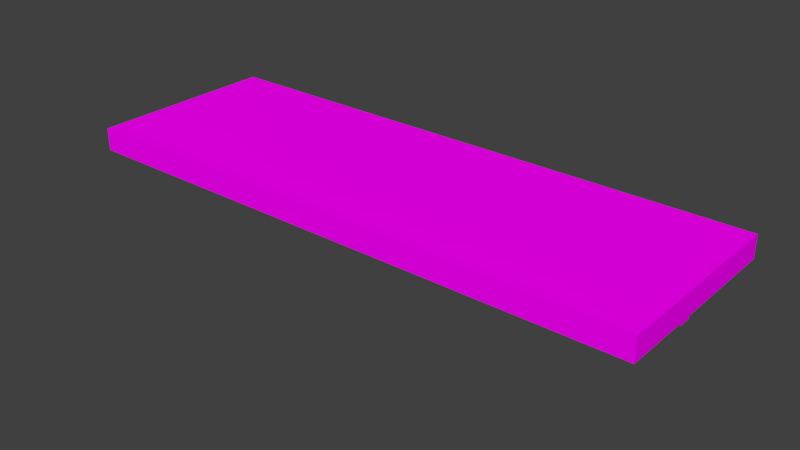# Source: bookshelf.blend  (saved by Blender 2.79.0; exported with 4.5.12 LTS)
import bpy
from mathutils import Matrix  # noqa: F401  (used for matrix-valued properties, if any)

bpy.ops.wm.read_factory_settings(use_empty=True)
scene = bpy.context.scene
scene.name = 'Scene'

# ---- collections
col_collection_1 = bpy.data.collections.new('Collection 1'); scene.collection.children.link(col_collection_1)

# ---- images (referenced by path relative to the original .blend; pixels are not part of the script)
import os
ASSET_DIR = os.environ.get("B2B_ASSET_DIR", "")  # directory of the original .blend (textures are referenced by path, not embedded)
HERE = os.path.dirname(os.path.abspath(__file__))  # packed textures are extracted next to this script under _unpacked/

def load_image(name, relpath, width, height, colorspace="sRGB"):
    """Load a texture the original file referenced (path relative to the .blend, or extracted next to this script)."""
    p = next((c for c in (os.path.join(HERE, relpath), os.path.join(ASSET_DIR, relpath)) if relpath and os.path.exists(c)), "")
    if p:
        img = bpy.data.images.load(p, check_existing=True)
        img.name = name
    else:  # same state as the original file: an image datablock whose file is absent (Cycles renders it pink)
        img = bpy.data.images.new(name, width, height)
        img.source = "FILE"
        img.filepath = "//" + (relpath or name)
    img.colorspace_settings.name = colorspace
    return img
img_lowpolytexture_png = load_image('LowPolyTexture.png', 'LowPolyTexture.png', 1024, 1024, 'sRGB')

# ---- materials (node trees are filled in below, after node groups)
mat_main = bpy.data.materials.new('Main')
mat_main.alpha_threshold = 0.0
mat_main.roughness = 0.5

# ---- material node trees
mat_main.use_nodes = True; mat_main.node_tree.nodes.clear()
_N = mat_main.node_tree.nodes; _L = mat_main.node_tree.links
n0 = _N.new('ShaderNodeOutputMaterial'); n0.name = 'Material Output'; n0.location = (300, 300)
n1 = _N.new('ShaderNodeBsdfDiffuse'); n1.name = 'Diffuse BSDF'; n1.location = (10, 300)
n2 = _N.new('ShaderNodeTexImage'); n2.name = 'Image Texture'; n2.location = (-180, 300)
n2.width = 140
n2.image = img_lowpolytexture_png
_L.new(n1.outputs[0], n0.inputs[0])
_L.new(n2.outputs[0], n1.inputs[0])
n0.is_active_output = True

# ---- world
world_world = bpy.data.worlds.new('World'); scene.world = world_world
world_world.color = (0.05088, 0.05088, 0.05088)
world_world.use_sun_shadow = False
world_world.sun_shadow_jitter_overblur = 0.0
world_world.cycles.sampling_method = 'MANUAL'

# ---- meshes
me_cube_019 = bpy.data.meshes.new('Cube.019')
me_cube_019.from_pydata([(1.985, -0.04991, -0.6216), (1.985, 0.1055, -0.6216), (1.985, -0.04991, 0.7071), (1.985, 0.1055, 0.7071), (-1.985, -0.04991, -0.6216), (-1.985, 0.1055, -0.6216), (-1.985, -0.04991, 0.7071), (-1.985, 0.1055, 0.7071), (1.663, -0.5617, -0.5101), (1.663, -0.01415, -0.5101), (1.663, -0.1055, 0.02921), (1.663, -0.01415, 0.02921), (1.517, -0.5617, -0.5101), (1.517, -0.01415, -0.5101), (1.517, -0.1055, 0.02921), (1.517, -0.01415, 0.02921), (-1.517, -0.5617, -0.5101), (-1.517, -0.01415, -0.5101), (-1.517, -0.1055, 0.02921), (-1.517, -0.01415, 0.02921), (-1.663, -0.5617, -0.5101), (-1.663, -0.01415, -0.5101), (-1.663, -0.1055, 0.02921), (-1.663, -0.01415, 0.02921), (1.663, -0.5617, -0.6156), (1.663, -0.01415, -0.6156), (1.517, -0.01415, -0.6156), (1.517, -0.5617, -0.6156), (-1.517, -0.5617, -0.6156), (-1.517, -0.01415, -0.6156), (-1.663, -0.01415, -0.6156), (-1.663, -0.5617, -0.6156)], [], [(1, 3, 2, 0), (3, 7, 6, 2), (7, 5, 4, 6), (5, 1, 0, 4), (0, 2, 6, 4), (5, 7, 3, 1), (9, 11, 10, 8), (11, 15, 14, 10), (15, 13, 12, 14), (21, 17, 29, 30), (8, 10, 14, 12), (17, 19, 18, 16), (19, 23, 22, 18), (23, 21, 20, 22), (12, 13, 26, 27), (16, 18, 22, 20), (26, 25, 24, 27), (30, 29, 28, 31), (9, 8, 24, 25), (8, 12, 27, 24), (20, 21, 30, 31), (16, 20, 31, 28), (17, 16, 28, 29), (13, 9, 25, 26)])
me_cube_019.polygons.foreach_set('use_smooth', [True] * 24)
_k = set([(0, 1), (0, 2), (0, 4), (1, 3), (1, 5), (2, 3), (2, 6), (3, 7), (4, 5), (4, 6), (5, 7), (6, 7), (8, 10), (8, 12), (8, 24), (9, 25), (10, 11), (10, 14), (12, 13), (12, 14), (12, 27), (13, 26), (14, 15), (16, 18), (16, 20), (16, 28), (17, 29), (18, 19), (18, 22), (20, 21), (20, 22), (20, 31), (21, 30), (22, 23), (24, 25), (24, 27), (25, 26), (26, 27), (28, 29), (28, 31), (29, 30), (30, 31)])
me_cube_019.attributes.new('sharp_edge', 'BOOLEAN', 'EDGE').data.foreach_set('value', [ (min(e.vertices), max(e.vertices)) in _k for e in me_cube_019.edges])
_uv = me_cube_019.uv_layers.new(name='UVMap')
_uv.uv.foreach_set('vector', [0.6536, 0.7786, 0.7175, 0.7786, 0.7175, 0.8425, 0.6536, 0.8425, 0.6536, 0.7786, 0.7175, 0.7786, 0.7175, 0.8425, 0.6536, 0.8425, 0.6536, 0.7786, 0.7175, 0.7786, 0.7175, 0.8425, 0.6536, 0.8425, 0.6536, 0.7786, 0.7175, 0.7786, 0.7175, 0.8425, 0.6536, 0.8425, 0.6536, 0.7786, 0.7175, 0.7786, 0.7175, 0.8425, 0.6536, 0.8425, 0.6536, 0.7786, 0.7175, 0.7786, 0.7175, 0.8425, 0.6536, 0.8425, 0.06661, 0.9696, 0.0612, 0.9698, 0.06211, 0.9585, 0.07034, 0.9087, 0.0612, 0.9698, 0.06331, 0.9682, 0.06507, 0.9586, 0.06211, 0.9585, 0.06331, 0.9682, 0.05845, 0.9682, 0.06984, 0.9075, 0.06507, 0.9586, 0.0, 0.0, 0.0, 0.0, 0.0, 0.0, 0.0, 0.0, 0.07034, 0.9087, 0.06211, 0.9585, 0.06507, 0.9586, 0.06984, 0.9075, 0.05844, 0.9714, 0.05191, 0.9688, 0.05015, 0.96, 0.0398, 0.9075, 0.05191, 0.9688, 0.05432, 0.9678, 0.05278, 0.9592, 0.05015, 0.96, 0.05432, 0.9678, 0.05026, 0.9714, 0.03932, 0.9089, 0.05278, 0.9592, 0.06984, 0.9075, 0.05845, 0.9682, 0.05845, 0.9682, 0.06984, 0.9075, 0.0398, 0.9075, 0.05015, 0.96, 0.05278, 0.9592, 0.03932, 0.9089, 0.05845, 0.9682, 0.06661, 0.9696, 0.07034, 0.9087, 0.06984, 0.9075, 0.05026, 0.9714, 0.05844, 0.9714, 0.0398, 0.9075, 0.03932, 0.9089, 0.06661, 0.9696, 0.07034, 0.9087, 0.07034, 0.9087, 0.06661, 0.9696, 0.07034, 0.9087, 0.06984, 0.9075, 0.06984, 0.9075, 0.07034, 0.9087, 0.03932, 0.9089, 0.05026, 0.9714, 0.05026, 0.9714, 0.03932, 0.9089, 0.0398, 0.9075, 0.03932, 0.9089, 0.03932, 0.9089, 0.0398, 0.9075, 0.05844, 0.9714, 0.0398, 0.9075, 0.0398, 0.9075, 0.05844, 0.9714, 0.0, 0.0, 0.0, 0.0, 0.0, 0.0, 0.0, 0.0])
me_cube_019.materials.append(mat_main)
me_cube_019.use_remesh_preserve_volume = False
me_cube_019.use_remesh_preserve_attributes = False
me_cube_019.use_mirror_vertex_groups = False
me_cube_019.update()
me_cube_019.normals_split_custom_set([tuple(v) for v in zip(*[iter([1.0, 0.0, 1.794e-07, 1.0, 0.0, 1.794e-07, 1.0, 0.0, 1.794e-07, 1.0, 0.0, 1.794e-07, -1.57e-07, 0.0, 1.0, -1.57e-07, 0.0, 1.0, -1.57e-07, 0.0, 1.0, -1.57e-07, 0.0, 1.0, -1.0, 0.0, -1.794e-07, -1.0, 0.0, -1.794e-07, -1.0, 0.0, -1.794e-07, -1.0, 0.0, -1.794e-07, 1.449e-07, 0.0, -1.0, 1.449e-07, 0.0, -1.0, 1.449e-07, 0.0, -1.0, 1.449e-07, 0.0, -1.0, 4.21e-14, -1.0, -2.803e-07, 4.21e-14, -1.0, -2.803e-07, 4.21e-14, -1.0, -2.803e-07, 4.21e-14, -1.0, -2.803e-07, -4.547e-14, 1.0, 3.06e-07, -4.547e-14, 1.0, 3.06e-07, -4.547e-14, 1.0, 3.06e-07, -4.547e-14, 1.0, 3.06e-07, 1.0, -3.878e-08, 1.105e-07, 1.0, 0.0, 2.211e-07, 1.0, 0.0, 2.211e-07, 1.0, -4.994e-08, 7.871e-08, -1.577e-07, -2.652e-07, 1.0, -1.577e-07, -2.652e-07, 1.0, -1.577e-07, -2.652e-07, 1.0, -1.577e-07, -2.652e-07, 1.0, -1.0, -3.46e-07, -2.211e-07, -1.0, -3.46e-07, -2.211e-07, -1.0, -3.46e-07, -2.211e-07, -1.0, -3.46e-07, -2.211e-07, 0.0, 1.0, 2.881e-07, 0.0, 1.0, 2.881e-07, 0.0, 1.0, 2.881e-07, 0.0, 1.0, 2.881e-07, 0.0, -0.7634, 0.6459, 0.0, -0.7634, 0.6459, 0.0, -0.7634, 0.6459, 0.0, -0.7634, 0.6459, 1.0, 1.906e-07, 1.105e-07, 1.0, 3.46e-07, 2.211e-07, 1.0, 3.46e-07, 2.211e-07, 1.0, 1.458e-07, 7.871e-08, -1.577e-07, -2.652e-07, 1.0, -1.577e-07, -2.652e-07, 1.0, -1.577e-07, -2.652e-07, 1.0, -1.577e-07, -2.652e-07, 1.0, -1.0, 3.46e-07, -2.211e-07, -1.0, 3.46e-07, -2.211e-07, -1.0, 3.46e-07, -2.211e-07, -1.0, 3.46e-07, -2.211e-07, -1.0, 3.513e-08, 0.0, -1.0, 3.513e-08, 0.0, -1.0, 3.513e-08, 0.0, -1.0, 3.513e-08, 0.0, 0.0, -0.7634, 0.6459, 0.0, -0.7634, 0.6459, 0.0, -0.7634, 0.6459, 0.0, -0.7634, 0.6459, 0.0, 2.177e-07, -1.0, 0.0, 2.177e-07, -1.0, 0.0, 2.177e-07, -1.0, 0.0, 2.177e-07, -1.0, 0.0, 2.177e-07, -1.0, 0.0, 2.177e-07, -1.0, 0.0, 2.177e-07, -1.0, 0.0, 2.177e-07, -1.0, 1.0, -3.878e-08, 1.105e-07, 1.0, -4.994e-08, 7.871e-08, 1.0, -7.755e-08, 0.0, 1.0, -7.755e-08, 0.0, 0.0, -1.0, 0.0, 0.0, -1.0, 0.0, 0.0, -1.0, 0.0, 0.0, -1.0, 0.0, -1.0, -7.755e-08, 0.0, -1.0, -7.755e-08, 0.0, -1.0, -7.755e-08, 0.0, -1.0, -7.755e-08, 0.0, 0.0, -1.0, 0.0, 0.0, -1.0, 0.0, 0.0, -1.0, 0.0, 0.0, -1.0, 0.0, 1.0, 1.906e-07, 1.105e-07, 1.0, 1.458e-07, 7.871e-08, 1.0, 3.513e-08, 0.0, 1.0, 3.513e-08, 0.0, 0.0, 1.0, 2.881e-07, 0.0, 1.0, 2.881e-07, 0.0, 1.0, 2.881e-07, 0.0, 1.0, 2.881e-07])] * 3)])

# ---- objects
ob_bookshelf = bpy.data.objects.new('Bookshelf', me_cube_019)

# ---- transforms, parenting, visibility, modifiers, constraints
ob_bookshelf.location = (0.0, 0.0, 0.0)
ob_bookshelf.rotation_euler = (1.571, 5.024e-15, -8.742e-08)
ob_bookshelf.scale = (0.3, 0.3, 0.3)
ob_bookshelf.color = (0.8, 0.8, 0.8, 1.0)
ob_bookshelf.lineart.crease_threshold = 0.0

# ---- collection membership
col_collection_1.objects.link(ob_bookshelf)

# ---- scene / render settings (as saved in the file)
scene.frame_start = 1; scene.frame_end = 250; scene.frame_set(1)
scene.render.engine = 'CYCLES'
scene.render.resolution_percentage = 50
scene.render.dither_intensity = 0.0
scene.cycles.use_denoising = False
scene.cycles.samples = 128
scene.cycles.sampling_pattern = 'TABULATED_SOBOL'
scene.cycles.light_sampling_threshold = 0.0
scene.cycles.use_adaptive_sampling = False
scene.cycles.use_light_tree = False
scene.cycles.blur_glossy = 0.0
scene.cycles.sample_clamp_indirect = 0.0
scene.view_settings.view_transform = 'Standard'
bpy.context.view_layer.update()

# ---- added for rendering (the .blend has no active camera and no usable light): camera, sun
cam_auto = bpy.data.cameras.new('AutoCamera')
cam_auto.lens = 50.0
cam_auto.sensor_width = 36.0
cam_auto.clip_end = 1000.0
ob_auto_camera = bpy.data.objects.new('AutoCamera', cam_auto)
scene.collection.objects.link(ob_auto_camera)
ob_auto_camera.location = (1.17653, -1.42466, 0.872785)
ob_auto_camera.rotation_euler = (1.09748, -7.21219e-08, 0.694738)
scene.camera = ob_auto_camera
light_auto_sun = bpy.data.lights.new('AutoSun', 'SUN')
light_auto_sun.energy = 3.0
light_auto_sun.angle = 0.0523599
ob_auto_sun = bpy.data.objects.new('AutoSun', light_auto_sun)
scene.collection.objects.link(ob_auto_sun)
ob_auto_sun.rotation_euler = (0.872665, 0.174533, 0.523599)
bpy.context.view_layer.update()
